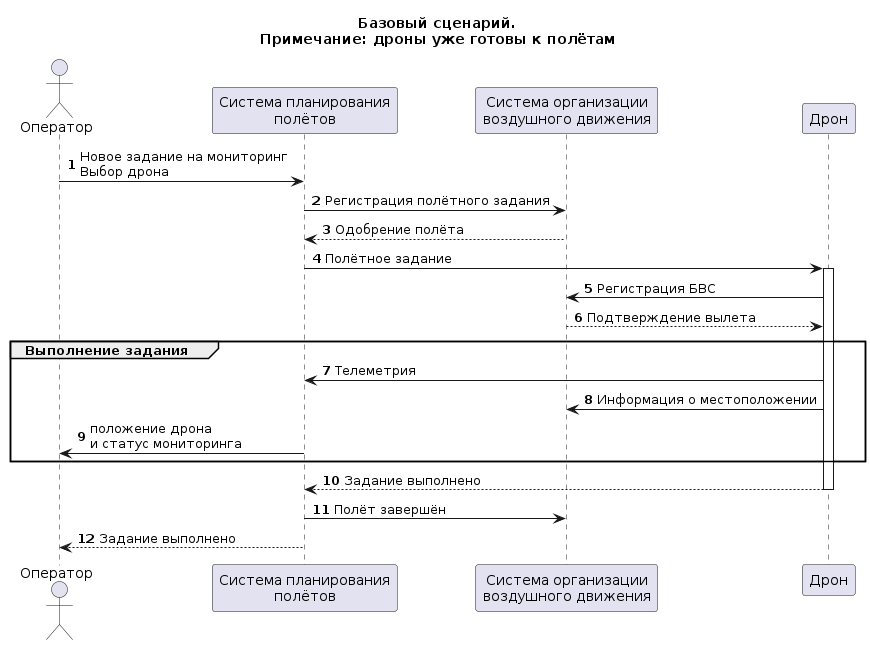

The diagram above was rendered by PlantUML. Its source (embedded in the PNG):
@startuml "Базовый сценарий"

title "Базовый сценарий.\nПримечание: дроны уже готовы к полётам"

actor "Оператор" as admin
participant "Система планирования\nполётов" as plansys
participant "Система организации\nвоздушного движения" as gov
participant "Дрон" as drone

autonumber

admin -> plansys: Новое задание на мониторинг\nВыбор дрона
plansys -> gov: Регистрация полётного задания
gov --> plansys: Одобрение полёта
plansys -> drone++: Полётное задание
drone -> gov: Регистрация БВС
gov --> drone: Подтверждение вылета
group Выполнение задания
drone -> plansys: Телеметрия
drone -> gov: Информация о местоположении
plansys -> admin: положение дрона\nи статус мониторинга
end
drone --> plansys--: Задание выполнено
plansys -> gov: Полёт завершён
plansys --> admin: Задание выполнено

@enduml